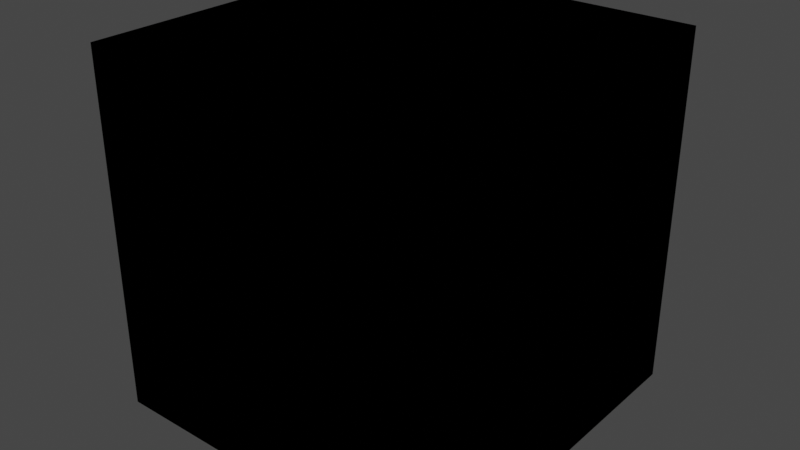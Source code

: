 # Source: blockoutline.blend  (saved by Blender 3.1.7; exported with 4.5.12 LTS)
import bpy
from mathutils import Matrix  # noqa: F401  (used for matrix-valued properties, if any)

bpy.ops.wm.read_factory_settings(use_empty=True)
scene = bpy.context.scene
scene.name = 'Scene'

# ---- materials (node trees are filled in below, after node groups)
mat_material = bpy.data.materials.new('Material')
mat_material.alpha_threshold = 0.0
mat_material.use_transparent_shadow = False
mat_material.line_color = (0.0, 0.0, 0.0, 1.0)

# ---- material node trees
mat_material.use_nodes = True; mat_material.node_tree.nodes.clear()
_N = mat_material.node_tree.nodes; _L = mat_material.node_tree.links

# ---- world
world_world = bpy.data.worlds.new('World'); scene.world = world_world
world_world.use_nodes = True; world_world.node_tree.nodes.clear()
_N = world_world.node_tree.nodes; _L = world_world.node_tree.links
n0 = _N.new('ShaderNodeOutputWorld'); n0.name = 'World Output'; n0.location = (300, 300)
n1 = _N.new('ShaderNodeBackground'); n1.name = 'Background'; n1.location = (10, 300)
n1.inputs[0].default_value = (0.05088, 0.05088, 0.05088, 1.0)
_L.new(n1.outputs[0], n0.inputs[0])
n0.is_active_output = True
world_world.color = (0.05088, 0.05088, 0.05088)
world_world.use_sun_shadow = False
world_world.sun_shadow_jitter_overblur = 0.0

# ---- meshes
me_cube = bpy.data.meshes.new('Cube')
me_cube.from_pydata([(0.5, 0.5, 0.5), (0.5, 0.5, -0.5), (0.5, -0.5, 0.5), (0.5, -0.5, -0.5), (-0.5, 0.5, 0.5), (-0.5, 0.5, -0.5), (-0.5, -0.5, 0.5), (-0.5, -0.5, -0.5)], [], [(0, 4, 6, 2), (3, 2, 6, 7), (7, 6, 4, 5), (5, 1, 3, 7), (1, 0, 2, 3), (5, 4, 0, 1)])
_uv = me_cube.uv_layers.new(name='UVMap')
_uv.uv.foreach_set('vector', [9.998e-05, 0.0001003, 0.9999, 9.998e-05, 0.9999, 0.9999, 0.0001001, 0.9999, 0.9999, 0.0001003, 0.9999, 0.9999, 9.984e-05, 0.9999, 0.0001001, 9.984e-05, 0.9999, 0.0001001, 0.9999, 0.9999, 9.998e-05, 0.9999, 0.0001001, 9.998e-05, 9.998e-05, 0.0001001, 0.9999, 9.998e-05, 0.9999, 0.9999, 0.0001, 0.9999, 0.9999, 0.0001003, 0.9999, 0.9999, 9.984e-05, 0.9999, 0.0001001, 9.984e-05, 0.9999, 0.0001001, 0.9999, 0.9999, 9.998e-05, 0.9999, 0.0001001, 9.998e-05])
me_cube.materials.append(mat_material)
me_cube.use_remesh_preserve_volume = False
me_cube.use_remesh_preserve_attributes = False
me_cube.use_mirror_vertex_groups = False
me_cube.update()

# ---- objects
ob_blockoutline = bpy.data.objects.new('blockoutline', me_cube)

# ---- transforms, parenting, visibility, modifiers, constraints
ob_blockoutline.location = (0.0, 0.0, 0.0)
ob_blockoutline.lock_rotations_4d = False
ob_blockoutline.empty_display_type = 'ARROWS'
ob_blockoutline.lineart.crease_threshold = 0.0

# ---- collection membership
scene.collection.objects.link(ob_blockoutline)

# ---- scene / render settings (as saved in the file)
scene.frame_start = 1; scene.frame_end = 250; scene.frame_set(1)
scene.render.engine = 'BLENDER_EEVEE_NEXT'
scene.cycles.sampling_pattern = 'TABULATED_SOBOL'
scene.cycles.use_light_tree = False
scene.view_settings.view_transform = 'Filmic'
bpy.context.view_layer.update()

# ---- added for rendering (the .blend has no active camera and no usable light): camera, sun
cam_auto = bpy.data.cameras.new('AutoCamera')
cam_auto.lens = 50.0
cam_auto.sensor_width = 36.0
cam_auto.clip_end = 1000.0
ob_auto_camera = bpy.data.objects.new('AutoCamera', cam_auto)
scene.collection.objects.link(ob_auto_camera)
ob_auto_camera.location = (1.60254, -1.92304, 1.28203)
ob_auto_camera.rotation_euler = (1.09748, -7.21219e-08, 0.694738)
scene.camera = ob_auto_camera
light_auto_sun = bpy.data.lights.new('AutoSun', 'SUN')
light_auto_sun.energy = 3.0
light_auto_sun.angle = 0.0523599
ob_auto_sun = bpy.data.objects.new('AutoSun', light_auto_sun)
scene.collection.objects.link(ob_auto_sun)
ob_auto_sun.rotation_euler = (0.872665, 0.174533, 0.523599)
bpy.context.view_layer.update()
